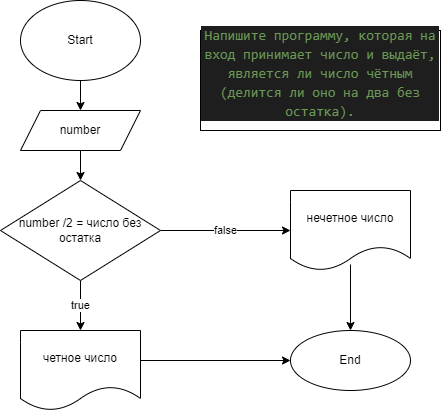

The diagram above was exported from draw.io. Its source (the exported page's mxGraphModel, read from the mxfile embedded in the PNG):
<mxGraphModel dx="864" dy="516" grid="1" gridSize="10" guides="1" tooltips="1" connect="1" arrows="1" fold="1" page="1" pageScale="1" pageWidth="827" pageHeight="1169" math="0" shadow="0">
  <root>
    <mxCell id="0" />
    <mxCell id="1" parent="0" />
    <mxCell id="y6qwQ8WuuOzajTiXoPeb-4" value="" style="edgeStyle=orthogonalEdgeStyle;rounded=0;orthogonalLoop=1;jettySize=auto;html=1;" edge="1" parent="1" source="y6qwQ8WuuOzajTiXoPeb-1" target="y6qwQ8WuuOzajTiXoPeb-3">
      <mxGeometry relative="1" as="geometry" />
    </mxCell>
    <mxCell id="y6qwQ8WuuOzajTiXoPeb-1" value="Start" style="ellipse;whiteSpace=wrap;html=1;" vertex="1" parent="1">
      <mxGeometry x="200" y="30" width="120" height="80" as="geometry" />
    </mxCell>
    <mxCell id="y6qwQ8WuuOzajTiXoPeb-3" value="number" style="shape=parallelogram;perimeter=parallelogramPerimeter;whiteSpace=wrap;html=1;fixedSize=1;" vertex="1" parent="1">
      <mxGeometry x="200" y="140" width="120" height="40" as="geometry" />
    </mxCell>
    <mxCell id="y6qwQ8WuuOzajTiXoPeb-24" value="true" style="edgeStyle=orthogonalEdgeStyle;rounded=0;orthogonalLoop=1;jettySize=auto;html=1;" edge="1" parent="1" source="y6qwQ8WuuOzajTiXoPeb-5">
      <mxGeometry relative="1" as="geometry">
        <mxPoint x="260" y="360" as="targetPoint" />
      </mxGeometry>
    </mxCell>
    <mxCell id="y6qwQ8WuuOzajTiXoPeb-43" value="false" style="edgeStyle=orthogonalEdgeStyle;rounded=0;orthogonalLoop=1;jettySize=auto;html=1;entryX=0;entryY=0.5;entryDx=0;entryDy=0;" edge="1" parent="1" source="y6qwQ8WuuOzajTiXoPeb-5" target="y6qwQ8WuuOzajTiXoPeb-42">
      <mxGeometry relative="1" as="geometry" />
    </mxCell>
    <mxCell id="y6qwQ8WuuOzajTiXoPeb-5" value="number /2 = число без остатка" style="rhombus;whiteSpace=wrap;html=1;" vertex="1" parent="1">
      <mxGeometry x="180" y="210" width="160" height="100" as="geometry" />
    </mxCell>
    <mxCell id="y6qwQ8WuuOzajTiXoPeb-19" value="&#10;&lt;div style=&quot;color: rgb(212, 212, 212); background-color: rgb(30, 30, 30); font-family: Consolas, &amp;quot;Courier New&amp;quot;, monospace; font-weight: normal; font-size: 14px; line-height: 19px;&quot;&gt;&lt;div&gt;&lt;span style=&quot;color: #6a9955;&quot;&gt;Напишите программу, которая на вход принимает число и выдаёт, является ли число чётным (делится ли оно на два без остатка).&lt;/span&gt;&lt;/div&gt;&lt;/div&gt;&#10;&#10;" style="rounded=0;whiteSpace=wrap;html=1;" vertex="1" parent="1">
      <mxGeometry x="380" y="60" width="240" height="100" as="geometry" />
    </mxCell>
    <mxCell id="y6qwQ8WuuOzajTiXoPeb-22" value="" style="edgeStyle=orthogonalEdgeStyle;rounded=0;orthogonalLoop=1;jettySize=auto;html=1;exitX=0.5;exitY=1;exitDx=0;exitDy=0;" edge="1" parent="1" source="y6qwQ8WuuOzajTiXoPeb-3" target="y6qwQ8WuuOzajTiXoPeb-5">
      <mxGeometry relative="1" as="geometry">
        <mxPoint x="260" y="280" as="sourcePoint" />
      </mxGeometry>
    </mxCell>
    <mxCell id="y6qwQ8WuuOzajTiXoPeb-27" value="" style="edgeStyle=orthogonalEdgeStyle;rounded=0;orthogonalLoop=1;jettySize=auto;html=1;entryX=0;entryY=0.5;entryDx=0;entryDy=0;" edge="1" parent="1" target="y6qwQ8WuuOzajTiXoPeb-38">
      <mxGeometry relative="1" as="geometry">
        <mxPoint x="320" y="390" as="sourcePoint" />
        <mxPoint x="390" y="390" as="targetPoint" />
        <Array as="points" />
      </mxGeometry>
    </mxCell>
    <mxCell id="y6qwQ8WuuOzajTiXoPeb-38" value="End" style="ellipse;whiteSpace=wrap;html=1;" vertex="1" parent="1">
      <mxGeometry x="470" y="360" width="120" height="60" as="geometry" />
    </mxCell>
    <mxCell id="y6qwQ8WuuOzajTiXoPeb-41" value="четное число" style="shape=document;whiteSpace=wrap;html=1;boundedLbl=1;" vertex="1" parent="1">
      <mxGeometry x="200" y="360" width="120" height="80" as="geometry" />
    </mxCell>
    <mxCell id="y6qwQ8WuuOzajTiXoPeb-44" style="edgeStyle=orthogonalEdgeStyle;rounded=0;orthogonalLoop=1;jettySize=auto;html=1;entryX=0.5;entryY=0;entryDx=0;entryDy=0;exitX=0.5;exitY=0.925;exitDx=0;exitDy=0;exitPerimeter=0;" edge="1" parent="1" source="y6qwQ8WuuOzajTiXoPeb-42" target="y6qwQ8WuuOzajTiXoPeb-38">
      <mxGeometry relative="1" as="geometry" />
    </mxCell>
    <mxCell id="y6qwQ8WuuOzajTiXoPeb-42" value="нечетное число" style="shape=document;whiteSpace=wrap;html=1;boundedLbl=1;" vertex="1" parent="1">
      <mxGeometry x="470" y="220" width="120" height="80" as="geometry" />
    </mxCell>
  </root>
</mxGraphModel>